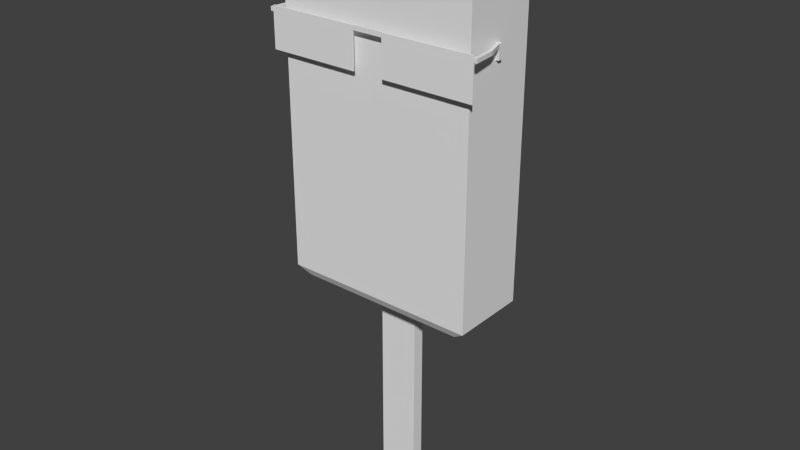# Source: popsicle.blend  (saved by Blender 2.68.0; exported with 4.5.12 LTS)
import bpy
from mathutils import Matrix  # noqa: F401  (used for matrix-valued properties, if any)

bpy.ops.wm.read_factory_settings(use_empty=True)
scene = bpy.context.scene
scene.name = 'Scene'

# ---- collections
col_collection_1 = bpy.data.collections.new('Collection 1'); scene.collection.children.link(col_collection_1)

# ---- world
world_world = bpy.data.worlds.new('World'); scene.world = world_world
world_world.color = (0.05088, 0.05088, 0.05088)
world_world.use_sun_shadow = False
world_world.sun_shadow_jitter_overblur = 0.0
world_world.cycles.sampling_method = 'MANUAL'
world_world.cycles.sample_map_resolution = 256

# ---- meshes
me_cube_001 = bpy.data.meshes.new('Cube.001')
me_cube_001.from_pydata([(-0.3, -0.09, 0.0), (-0.3, 0.09, 0.0), (0.3, 0.09, 0.0), (0.3, -0.09, 0.0), (-1.307, -0.5042, 0.0), (-1.307, 0.5042, 0.0), (1.307, 0.5042, 0.0), (1.307, -0.5042, 0.0), (-1.5, -0.5784, 4.629), (-1.5, 0.5784, 4.629), (1.5, 0.5784, 4.629), (1.5, -0.5784, 4.629), (-1.093, -0.4214, 5.072), (-1.093, 0.4214, 5.072), (1.093, 0.4214, 5.072), (1.093, -0.4214, 5.072), (-0.166, -0.1281, 5.426), (-0.166, 0.1281, 5.426), (0.166, 0.1281, 5.426), (0.166, -0.1281, 5.426), (1.404, -0.5413, 4.851), (-1.404, -0.5413, 4.851), (1.404, 0.5413, 4.851), (-1.404, 0.5413, 4.851), (0.7387, -0.3225, 5.279), (-0.7387, -0.3225, 5.279), (-0.7387, 0.3225, 5.279), (0.7387, 0.3225, 5.279), (1.5, -0.5784, 0.133), (-1.5, -0.5784, 0.133), (-1.5, 0.5784, 0.133), (1.5, 0.5784, 0.133), (-0.3, -0.09, -3.254), (-0.2541, -0.04409, -3.3), (-0.3, 0.09, -3.254), (-0.2541, 0.04409, -3.3), (0.3, 0.09, -3.254), (0.2541, 0.04409, -3.3), (0.3, -0.09, -3.254), (0.2541, -0.04409, -3.3), (-1.617, -0.6707, 3.401), (-1.617, -0.6708, 4.001), (-0.231, -0.6708, 4.001), (-0.231, -0.6707, 3.401), (-1.617, -0.6887, 3.401), (-1.617, -0.6888, 4.001), (-0.231, -0.6888, 4.001), (-0.231, -0.6887, 3.401), (-0.231, -0.6708, 4.007), (-0.231, -0.6708, 3.935), (-0.231, -0.6888, 4.007), (-0.231, -0.6888, 3.935), (0.002543, -0.6708, 4.007), (0.002543, -0.6708, 3.935), (0.002543, -0.6888, 4.007), (0.002543, -0.6888, 3.935), (-1.617, -0.6707, 3.915), (-1.617, -0.6708, 3.975), (-1.617, -0.6887, 3.915), (-1.617, -0.6888, 3.975), (-1.663, -0.6707, 3.915), (-1.663, -0.6708, 3.975), (-1.663, -0.6887, 3.915), (-1.663, -0.6888, 3.975), (-1.582, -0.3413, 3.915), (-1.582, -0.3414, 3.975), (-1.629, -0.3413, 3.915), (-1.629, -0.3414, 3.975), (-1.495, -0.07974, 3.916), (-1.495, -0.07985, 3.976), (-1.541, -0.07974, 3.916), (-1.541, -0.07985, 3.976), (-1.495, -0.01495, 3.916), (-1.495, -0.01506, 3.976), (-1.541, -0.01495, 3.916), (-1.541, -0.01506, 3.976), (-1.495, -0.07946, 3.766), (-1.541, -0.07946, 3.766), (-1.495, -0.01467, 3.766), (-1.541, -0.01467, 3.766), (1.622, -0.6707, 3.401), (1.622, -0.6708, 4.001), (0.2361, -0.6708, 4.001), (0.2361, -0.6707, 3.401), (1.622, -0.6887, 3.401), (1.622, -0.6888, 4.001), (0.2361, -0.6888, 4.001), (0.2361, -0.6887, 3.401), (0.2361, -0.6708, 4.007), (0.2361, -0.6708, 3.935), (0.2361, -0.6888, 4.007), (0.2361, -0.6888, 3.935), (1.622, -0.6707, 3.915), (1.622, -0.6708, 3.975), (1.622, -0.6887, 3.915), (1.622, -0.6888, 3.975), (1.669, -0.6707, 3.915), (1.669, -0.6708, 3.975), (1.669, -0.6887, 3.915), (1.669, -0.6888, 3.975), (1.587, -0.3413, 3.915), (1.587, -0.3414, 3.975), (1.634, -0.3413, 3.915), (1.634, -0.3414, 3.975), (1.5, -0.07974, 3.916), (1.5, -0.07985, 3.976), (1.547, -0.07974, 3.916), (1.547, -0.07985, 3.976), (1.5, -0.01495, 3.916), (1.5, -0.01506, 3.976), (1.547, -0.01495, 3.916), (1.547, -0.01506, 3.976), (1.5, -0.07946, 3.766), (1.547, -0.07946, 3.766), (1.5, -0.01467, 3.766), (1.547, -0.01467, 3.766)], [], [(3, 0, 32, 38), (2, 3, 38, 36), (1, 2, 36, 34), (0, 1, 34, 32), (0, 3, 7, 4), (29, 28, 11, 8), (3, 2, 6, 7), (2, 1, 5, 6), (1, 0, 4, 5), (21, 20, 15, 12), (30, 29, 8, 9), (31, 30, 9, 10), (28, 31, 10, 11), (25, 24, 19, 16), (20, 22, 14, 15), (23, 21, 12, 13), (22, 23, 13, 14), (19, 18, 17, 16), (26, 25, 16, 17), (27, 26, 17, 18), (24, 27, 18, 19), (8, 11, 20, 21), (11, 10, 22, 20), (9, 8, 21, 23), (10, 9, 23, 22), (12, 15, 24, 25), (13, 12, 25, 26), (14, 13, 26, 27), (15, 14, 27, 24), (4, 7, 28, 29), (5, 4, 29, 30), (6, 5, 30, 31), (7, 6, 31, 28), (35, 33, 32, 34), (37, 35, 34, 36), (39, 37, 36, 38), (33, 39, 38, 32), (33, 35, 37, 39), (40, 44, 58, 56), (45, 46, 42, 41), (43, 42, 48, 49), (47, 44, 40, 43), (40, 41, 42, 43), (47, 46, 45, 44), (49, 48, 52, 53), (42, 46, 50, 48), (46, 47, 51, 50), (47, 43, 49, 51), (54, 55, 53, 52), (48, 50, 54, 52), (50, 51, 55, 54), (51, 49, 53, 55), (56, 58, 62, 60), (41, 40, 56, 57), (44, 45, 59, 58), (45, 41, 57, 59), (62, 63, 61, 60), (58, 59, 63, 62), (59, 57, 61, 63), (61, 57, 65, 67), (67, 65, 69, 71), (60, 61, 67, 66), (57, 56, 64, 65), (56, 60, 66, 64), (71, 69, 73, 75), (65, 64, 68, 69), (66, 67, 71, 70), (64, 66, 70, 68), (73, 72, 74, 75), (69, 68, 72, 73), (70, 71, 75, 74), (70, 74, 79, 77), (76, 77, 79, 78), (74, 72, 78, 79), (68, 70, 77, 76), (72, 68, 76, 78), (80, 84, 94, 92), (85, 86, 82, 81), (83, 82, 88, 89), (87, 84, 80, 83), (80, 81, 82, 83), (87, 86, 85, 84), (82, 86, 90, 88), (86, 87, 91, 90), (87, 83, 89, 91), (92, 94, 98, 96), (81, 80, 92, 93), (84, 85, 95, 94), (85, 81, 93, 95), (98, 99, 97, 96), (94, 95, 99, 98), (95, 93, 97, 99), (97, 93, 101, 103), (103, 101, 105, 107), (96, 97, 103, 102), (93, 92, 100, 101), (92, 96, 102, 100), (107, 105, 109, 111), (101, 100, 104, 105), (102, 103, 107, 106), (100, 102, 106, 104), (109, 108, 110, 111), (105, 104, 108, 109), (106, 107, 111, 110), (106, 110, 115, 113), (112, 113, 115, 114), (110, 108, 114, 115), (104, 106, 113, 112), (108, 104, 112, 114), (89, 88, 52, 53), (88, 90, 54, 52), (90, 91, 55, 54), (91, 89, 53, 55)])
_uv = me_cube_001.uv_layers.new(name='UVMap')
_uv.uv.foreach_set('vector', [0.8528, 0.906, 0.7605, 0.906, 0.7605, 0.4053, 0.8528, 0.4053, 0.8805, 0.906, 0.8528, 0.906, 0.8528, 0.4053, 0.8805, 0.4053, 0.9729, 0.906, 0.8805, 0.906, 0.8805, 0.4053, 0.9729, 0.4053, 0.7605, 0.906, 0.7328, 0.906, 0.7328, 0.4053, 0.7605, 0.4053, 0.1888, 0.01182, 0.2346, 0.01182, 0.3117, 0.0435, 0.1117, 0.0435, 0.09699, 0.05515, 0.3264, 0.05515, 0.3264, 0.399, 0.09699, 0.399, 0.4803, 0.0123, 0.4968, 0.0123, 0.535, 0.07766, 0.4422, 0.07766, 0.1867, 0.4969, 0.2355, 0.4969, 0.3176, 0.5306, 0.1046, 0.5306, 0.4966, 0.9877, 0.4801, 0.9877, 0.4421, 0.9225, 0.5347, 0.9226, 0.1044, 0.4162, 0.319, 0.4162, 0.2953, 0.4354, 0.1281, 0.4354, 0.5415, 0.9074, 0.4353, 0.9074, 0.4355, 0.6165, 0.5416, 0.6166, 0.08894, 0.543, 0.3332, 0.543, 0.3332, 0.9092, 0.08894, 0.9092, 0.4353, 0.09284, 0.5418, 0.09284, 0.5418, 0.3846, 0.4353, 0.3846, 0.1552, 0.453, 0.2682, 0.453, 0.2244, 0.4716, 0.199, 0.4716, 0.4388, 0.4003, 0.5384, 0.4003, 0.5274, 0.425, 0.4498, 0.425, 0.5382, 0.601, 0.4389, 0.6009, 0.4499, 0.5763, 0.5272, 0.5763, 0.09677, 0.9275, 0.3254, 0.9275, 0.3001, 0.948, 0.1221, 0.948, 0.4768, 0.49, 0.5003, 0.49, 0.5003, 0.5115, 0.4768, 0.5115, 0.5182, 0.5498, 0.459, 0.5497, 0.4768, 0.5115, 0.5003, 0.5115, 0.1509, 0.9667, 0.2713, 0.9667, 0.2246, 0.9866, 0.1976, 0.9866, 0.4589, 0.4516, 0.5182, 0.4516, 0.5003, 0.49, 0.4768, 0.49, 0.09699, 0.399, 0.3264, 0.399, 0.319, 0.4162, 0.1044, 0.4162, 0.4353, 0.3846, 0.5418, 0.3846, 0.5384, 0.4003, 0.4388, 0.4003, 0.5416, 0.6166, 0.4355, 0.6165, 0.4389, 0.6009, 0.5382, 0.601, 0.08894, 0.9092, 0.3332, 0.9092, 0.3254, 0.9275, 0.09677, 0.9275, 0.1281, 0.4354, 0.2953, 0.4354, 0.2682, 0.453, 0.1552, 0.453, 0.5272, 0.5763, 0.4499, 0.5763, 0.459, 0.5497, 0.5182, 0.5498, 0.1221, 0.948, 0.3001, 0.948, 0.2713, 0.9667, 0.1509, 0.9667, 0.4498, 0.425, 0.5274, 0.425, 0.5182, 0.4516, 0.4589, 0.4516, 0.1117, 0.0435, 0.3117, 0.0435, 0.3264, 0.05515, 0.09699, 0.05515, 0.5347, 0.9226, 0.4421, 0.9225, 0.4353, 0.9074, 0.5415, 0.9074, 0.1046, 0.5306, 0.3176, 0.5306, 0.3332, 0.543, 0.08894, 0.543, 0.4422, 0.07766, 0.535, 0.07766, 0.5418, 0.09284, 0.4353, 0.09284, 0.6615, 0.942, 0.6602, 0.9653, 0.6426, 0.9832, 0.6429, 0.9253, 0.7898, 0.9432, 0.6615, 0.942, 0.6429, 0.9253, 0.8075, 0.9253, 0.7885, 0.9665, 0.7898, 0.9432, 0.8075, 0.9253, 0.8072, 0.9832, 0.6602, 0.9653, 0.7885, 0.9665, 0.8072, 0.9832, 0.6426, 0.9832, 0.6602, 0.9653, 0.6615, 0.942, 0.7898, 0.9432, 0.7885, 0.9665, 0.877, 0.08922, 0.8795, 0.08741, 0.8643, 0.07683, 0.8754, 0.07095, 0.8829, 0.07323, 0.9082, 0.08413, 0.905, 0.09154, 0.8832, 0.07437, 0.8898, 0.1056, 0.905, 0.09154, 0.9152, 0.08448, 0.8902, 0.1068, 0.8893, 0.1059, 0.8795, 0.08741, 0.877, 0.08922, 0.8898, 0.1056, 0.877, 0.08922, 0.8832, 0.07437, 0.905, 0.09154, 0.8898, 0.1056, 0.8893, 0.1059, 0.8703, 0.1159, 0.8625, 0.08693, 0.8795, 0.08741, 0.8902, 0.1068, 0.9152, 0.08448, 0.9599, 0.1244, 0.9311, 0.1578, 0.905, 0.09154, 0.9082, 0.08413, 0.9155, 0.07934, 0.9152, 0.08448, 0.8703, 0.1159, 0.8893, 0.1059, 0.8853, 0.1097, 0.8495, 0.128, 0.8893, 0.1059, 0.8898, 0.1056, 0.8902, 0.1068, 0.8853, 0.1097, 0.9717, 0.9681, 0.8403, 0.9681, 0.8403, 0.9352, 0.9717, 0.9352, 0.9152, 0.08448, 0.9155, 0.07934, 0.9663, 0.1154, 0.9599, 0.1244, 0.8495, 0.128, 0.8853, 0.1097, 0.9238, 0.1719, 0.8781, 0.1923, 0.8853, 0.1097, 0.8902, 0.1068, 0.9311, 0.1578, 0.9238, 0.1719, 0.8754, 0.07095, 0.8643, 0.07683, 0.8538, 0.05033, 0.8739, 0.05877, 0.8832, 0.07437, 0.877, 0.08922, 0.8754, 0.07095, 0.8806, 0.07526, 0.8795, 0.08741, 0.8625, 0.08693, 0.863, 0.08385, 0.8643, 0.07683, 0.8829, 0.07323, 0.8832, 0.07437, 0.8806, 0.07526, 0.8799, 0.07433, 0.8619, 0.07641, 0.8607, 0.08343, 0.8586, 0.08305, 0.8598, 0.07603, 0.8643, 0.07683, 0.863, 0.08385, 0.8607, 0.08343, 0.8619, 0.07641, 0.8799, 0.07433, 0.8806, 0.07526, 0.8811, 0.07698, 0.8793, 0.0764, 0.8811, 0.07698, 0.8806, 0.07526, 0.9153, 0.0541, 0.9163, 0.05603, 0.9163, 0.05603, 0.9153, 0.0541, 0.9356, 0.04182, 0.9363, 0.04308, 0.8598, 0.07603, 0.8586, 0.08305, 0.82, 0.07612, 0.8212, 0.0691, 0.8806, 0.07526, 0.8754, 0.07095, 0.9122, 0.04849, 0.9153, 0.0541, 0.8754, 0.07095, 0.8739, 0.05877, 0.9113, 0.04665, 0.9122, 0.04849, 0.9363, 0.04308, 0.9356, 0.04182, 0.9385, 0.03973, 0.9393, 0.03993, 0.9153, 0.0541, 0.9122, 0.04849, 0.9336, 0.03779, 0.9356, 0.04182, 0.8212, 0.0691, 0.82, 0.07612, 0.789, 0.07057, 0.7903, 0.06355, 0.9122, 0.04849, 0.9113, 0.04665, 0.9326, 0.03707, 0.9336, 0.03779, 0.9385, 0.03973, 0.9369, 0.03682, 0.938, 0.03646, 0.9393, 0.03993, 0.9356, 0.04182, 0.9336, 0.03779, 0.9369, 0.03682, 0.9385, 0.03973, 0.7903, 0.06355, 0.789, 0.07057, 0.7814, 0.06921, 0.7827, 0.06219, 0.7903, 0.06355, 0.7827, 0.06219, 0.7858, 0.04465, 0.7934, 0.04601, 0.9327, 0.0311, 0.9322, 0.03071, 0.9354, 0.03001, 0.9351, 0.03055, 0.938, 0.03646, 0.9369, 0.03682, 0.9351, 0.03055, 0.9354, 0.03001, 0.9336, 0.03779, 0.9326, 0.03707, 0.9322, 0.03071, 0.9327, 0.0311, 0.9369, 0.03682, 0.9336, 0.03779, 0.9327, 0.0311, 0.9351, 0.03055, 0.764, 0.1966, 0.761, 0.1954, 0.7608, 0.2055, 0.7558, 0.2081, 0.7426, 0.2083, 0.734, 0.1809, 0.7415, 0.178, 0.7489, 0.2078, 0.7625, 0.1773, 0.7415, 0.178, 0.7295, 0.1757, 0.7625, 0.1767, 0.7631, 0.1782, 0.761, 0.1954, 0.764, 0.1966, 0.7625, 0.1773, 0.764, 0.1966, 0.7489, 0.2078, 0.7415, 0.178, 0.7625, 0.1773, 0.7631, 0.1782, 0.7791, 0.1824, 0.7687, 0.2017, 0.761, 0.1954, 0.7415, 0.178, 0.734, 0.1809, 0.7255, 0.1791, 0.7295, 0.1757, 0.7791, 0.1824, 0.7631, 0.1782, 0.7671, 0.1774, 0.798, 0.1877, 0.7631, 0.1782, 0.7625, 0.1773, 0.7625, 0.1767, 0.7671, 0.1774, 0.7558, 0.2081, 0.7608, 0.2055, 0.7594, 0.2083, 0.7569, 0.207, 0.7489, 0.2078, 0.764, 0.1966, 0.7558, 0.2081, 0.7529, 0.2209, 0.761, 0.1954, 0.7687, 0.2017, 0.7663, 0.2029, 0.7608, 0.2055, 0.7426, 0.2083, 0.7489, 0.2078, 0.7529, 0.2209, 0.7378, 0.2257, 0.7617, 0.2073, 0.7671, 0.2047, 0.7679, 0.2063, 0.7625, 0.2089, 0.7608, 0.2055, 0.7663, 0.2029, 0.7671, 0.2047, 0.7617, 0.2073, 0.7378, 0.2257, 0.7529, 0.2209, 0.7577, 0.2347, 0.7417, 0.2532, 0.7577, 0.2347, 0.7529, 0.2209, 0.8237, 0.2245, 0.8236, 0.228, 0.8236, 0.228, 0.8237, 0.2245, 0.8634, 0.2238, 0.8634, 0.2263, 0.7625, 0.2089, 0.7679, 0.2063, 0.7822, 0.2363, 0.7767, 0.2389, 0.7529, 0.2209, 0.7558, 0.2081, 0.8241, 0.2137, 0.8237, 0.2245, 0.7558, 0.2081, 0.7569, 0.207, 0.824, 0.2102, 0.8241, 0.2137, 0.8634, 0.2263, 0.8634, 0.2238, 0.8693, 0.2233, 0.8704, 0.2243, 0.8237, 0.2245, 0.8241, 0.2137, 0.8639, 0.2163, 0.8634, 0.2238, 0.7767, 0.2389, 0.7822, 0.2363, 0.7936, 0.2603, 0.7881, 0.2629, 0.8241, 0.2137, 0.824, 0.2102, 0.8631, 0.2144, 0.8639, 0.2163, 0.8693, 0.2233, 0.8696, 0.2178, 0.8714, 0.2181, 0.8704, 0.2243, 0.8634, 0.2238, 0.8639, 0.2163, 0.8696, 0.2178, 0.8693, 0.2233, 0.7881, 0.2629, 0.7936, 0.2603, 0.7964, 0.2662, 0.7909, 0.2688, 0.7881, 0.2629, 0.7909, 0.2688, 0.7773, 0.2753, 0.7745, 0.2694, 0.8683, 0.2059, 0.868, 0.2049, 0.8732, 0.2066, 0.8723, 0.2072, 0.8714, 0.2181, 0.8696, 0.2178, 0.8723, 0.2072, 0.8732, 0.2066, 0.8639, 0.2163, 0.8631, 0.2144, 0.868, 0.2049, 0.8683, 0.2059, 0.8696, 0.2178, 0.8639, 0.2163, 0.8683, 0.2059, 0.8723, 0.2072, 0.7625, 0.1767, 0.7295, 0.1757, 0.7263, 0.1152, 0.7707, 0.1121, 0.7295, 0.1757, 0.7255, 0.1791, 0.7152, 0.117, 0.7263, 0.1152, 0.798, 0.1877, 0.7671, 0.1774, 0.7818, 0.1195, 0.8194, 0.1348, 0.7671, 0.1774, 0.7625, 0.1767, 0.7707, 0.1121, 0.7818, 0.1195])
me_cube_001.use_remesh_preserve_volume = False
me_cube_001.use_remesh_preserve_attributes = False
me_cube_001.use_mirror_vertex_groups = False
me_cube_001.update()

# ---- objects
ob_cube = bpy.data.objects.new('Cube', me_cube_001)

# ---- transforms, parenting, visibility, modifiers, constraints
ob_cube.location = (0.0, 0.0, 0.0)
ob_cube.lineart.crease_threshold = 0.0

# ---- collection membership
col_collection_1.objects.link(ob_cube)

# ---- scene / render settings (as saved in the file)
scene.frame_start = 1; scene.frame_end = 250; scene.frame_set(1)
scene.render.engine = 'BLENDER_EEVEE_NEXT'
scene.render.image_settings.color_mode = 'RGB'
scene.render.image_settings.compression = 90
scene.render.resolution_percentage = 50
scene.render.dither_intensity = 0.0
scene.cycles.use_denoising = False
scene.cycles.samples = 10
scene.cycles.sampling_pattern = 'TABULATED_SOBOL'
scene.cycles.light_sampling_threshold = 0.0
scene.cycles.use_adaptive_sampling = False
scene.cycles.use_light_tree = False
scene.cycles.blur_glossy = 0.0
scene.cycles.volume_bounces = 1
scene.cycles.pixel_filter_type = 'GAUSSIAN'
scene.cycles.sample_clamp_indirect = 0.0
scene.view_settings.view_transform = 'Standard'
bpy.context.view_layer.update()

# ---- added for rendering (the .blend has no active camera and no usable light): camera, sun
cam_auto = bpy.data.cameras.new('AutoCamera')
cam_auto.lens = 50.0
cam_auto.sensor_width = 36.0
cam_auto.clip_end = 1000.0
ob_auto_camera = bpy.data.objects.new('AutoCamera', cam_auto)
scene.collection.objects.link(ob_auto_camera)
ob_auto_camera.location = (8.72389, -10.5208, 8.04014)
ob_auto_camera.rotation_euler = (1.09748, -7.21219e-08, 0.694738)
scene.camera = ob_auto_camera
light_auto_sun = bpy.data.lights.new('AutoSun', 'SUN')
light_auto_sun.energy = 3.0
light_auto_sun.angle = 0.0523599
ob_auto_sun = bpy.data.objects.new('AutoSun', light_auto_sun)
scene.collection.objects.link(ob_auto_sun)
ob_auto_sun.rotation_euler = (0.872665, 0.174533, 0.523599)
bpy.context.view_layer.update()
